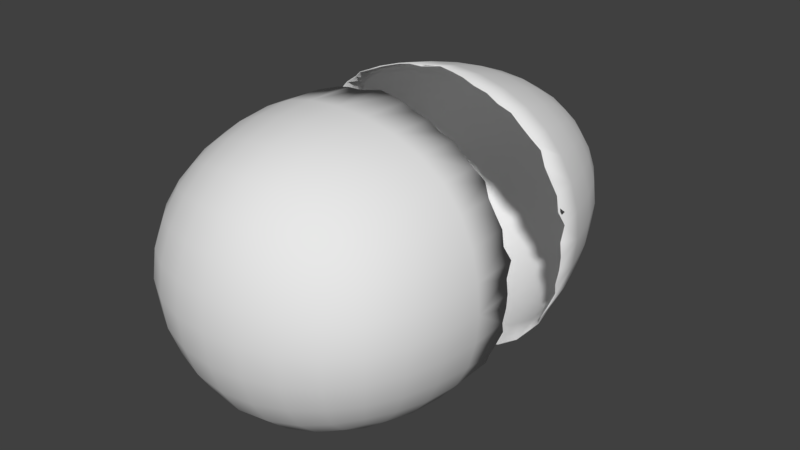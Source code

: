 # Source: egg.blend  (saved by Blender 2.77.0; exported with 4.5.12 LTS)
import bpy
from mathutils import Matrix  # noqa: F401  (used for matrix-valued properties, if any)

bpy.ops.wm.read_factory_settings(use_empty=True)
scene = bpy.context.scene
scene.name = 'Scene'

# ---- collections
col_collection_1 = bpy.data.collections.new('Collection 1'); scene.collection.children.link(col_collection_1)

# ---- world
world_world = bpy.data.worlds.new('World'); scene.world = world_world
world_world.color = (0.05088, 0.05088, 0.05088)
world_world.use_sun_shadow = False
world_world.sun_shadow_jitter_overblur = 0.0
world_world.cycles.sampling_method = 'MANUAL'

# ---- meshes
me_cube_003 = bpy.data.meshes.new('Cube.003')
me_cube_003.from_pydata([(-1.966, 0.2095, 3.586e-08), (-1.927, 0.3247, 0.3762), (-1.831, 0.2047, 0.7368), (-1.664, 0.2029, 1.066), (-1.874, 0.7323, 3.725e-08), (-1.722, 1.246, 2.98e-08), (-1.518, 1.715, 1.49e-08), (-1.928, 0.3063, -0.3762), (-1.831, 0.2136, -0.7368), (-1.664, 0.1969, -1.066), (-1.843, 0.7228, 0.3622), (-1.695, 1.228, 0.3414), (-1.495, 1.689, 0.3203), (-1.75, 0.7039, 0.7089), (-1.613, 1.188, 0.6667), (-1.43, 1.627, 0.622), (-1.594, 0.685, 1.025), (-1.477, 1.145, 0.9602), (-1.325, 1.547, 0.8864), (-1.843, 0.7228, -0.3622), (-1.75, 0.7039, -0.7089), (-1.594, 0.685, -1.025), (-1.695, 1.228, -0.3414), (-1.613, 1.188, -0.6667), (-1.477, 1.145, -0.9602), (-1.495, 1.689, -0.3203), (-1.43, 1.627, -0.622), (-1.325, 1.547, -0.8864), (0.0, 2.838, 4.657e-10), (0.0, 2.792, 0.321), (0.0, 2.657, 0.6334), (0.0, 2.432, 0.9283), (0.3404, 2.792, 0.0), (0.6716, 2.657, -1.863e-09), (0.9844, 2.432, 0.0), (0.0, 2.792, -0.321), (0.0, 2.657, -0.6334), (0.0, 2.432, -0.9283), (-0.3404, 2.792, 0.0), (-0.6716, 2.657, 1.863e-09), (-0.9844, 2.432, 0.0), (-0.3358, 2.748, 0.3167), (-0.3278, 2.615, 0.6247), (-0.322, 2.393, 0.9154), (-0.6625, 2.615, 0.3091), (-0.6446, 2.49, 0.6079), (-0.6275, 2.286, 0.8859), (-0.9707, 2.393, 0.3036), (-0.9394, 2.286, 0.5917), (-0.9001, 2.118, 0.8488), (0.3358, 2.748, 0.3167), (0.6625, 2.615, 0.3091), (0.9707, 2.393, 0.3036), (0.3278, 2.615, 0.6247), (0.6446, 2.49, 0.6079), (0.9394, 2.286, 0.5917), (0.322, 2.393, 0.9154), (0.6275, 2.286, 0.8859), (0.9001, 2.118, 0.8488), (0.3358, 2.748, -0.3167), (0.3278, 2.615, -0.6247), (0.322, 2.393, -0.9154), (0.6625, 2.615, -0.3091), (0.6446, 2.49, -0.6079), (0.6275, 2.286, -0.8859), (0.9707, 2.393, -0.3036), (0.9394, 2.286, -0.5917), (0.9001, 2.118, -0.8488), (-0.3358, 2.748, -0.3167), (-0.6625, 2.615, -0.3091), (-0.9707, 2.393, -0.3036), (-0.3278, 2.615, -0.6247), (-0.6446, 2.49, -0.6079), (-0.9394, 2.286, -0.5917), (-0.322, 2.393, -0.9154), (-0.6275, 2.286, -0.8859), (-0.9001, 2.118, -0.8488), (1.967, 0.2218, 3.586e-08), (1.937, 0.3045, 0.3762), (1.834, 0.2574, 0.7368), (1.665, 0.2221, 1.066), (1.933, 0.1986, -0.3762), (1.833, 0.2183, -0.7368), (1.669, 0.303, -1.066), (1.874, 0.7323, 3.725e-08), (1.722, 1.246, 2.98e-08), (1.518, 1.715, 2.235e-08), (1.843, 0.7228, 0.3622), (1.75, 0.7039, 0.7089), (1.594, 0.685, 1.025), (1.695, 1.228, 0.3414), (1.613, 1.188, 0.6667), (1.477, 1.145, 0.9602), (1.495, 1.689, 0.3203), (1.43, 1.627, 0.622), (1.325, 1.547, 0.8864), (1.843, 0.7228, -0.3622), (1.695, 1.228, -0.3414), (1.495, 1.689, -0.3203), (1.75, 0.7039, -0.7089), (1.613, 1.188, -0.6667), (1.43, 1.627, -0.622), (1.594, 0.685, -1.025), (1.477, 1.145, -0.9602), (1.325, 1.547, -0.8864), (0.001639, 0.2357, -1.854), (-0.3965, 0.2561, -1.822), (-0.7813, 0.1978, -1.727), (-1.13, 0.2066, -1.57), (0.0, 0.7323, -1.767), (1.863e-09, 1.246, -1.624), (0.0, 1.715, -1.432), (0.3991, 0.1992, -1.822), (0.7853, 0.29, -1.727), (1.133, 0.2423, -1.57), (-0.384, 0.7228, -1.738), (-0.362, 1.228, -1.598), (-0.3397, 1.689, -1.41), (-0.7518, 0.7039, -1.65), (-0.707, 1.188, -1.522), (-0.6596, 1.627, -1.349), (-1.087, 0.685, -1.503), (-1.018, 1.145, -1.393), (-0.94, 1.547, -1.25), (0.384, 0.7228, -1.738), (0.7518, 0.7039, -1.65), (1.087, 0.685, -1.503), (0.362, 1.228, -1.598), (0.707, 1.188, -1.522), (1.018, 1.145, -1.393), (0.3397, 1.689, -1.41), (0.6596, 1.627, -1.349), (0.94, 1.547, -1.25), (0.008197, 0.3931, 1.854), (0.404, 0.3186, 1.822), (0.7849, 0.2812, 1.727), (1.134, 0.2813, 1.57), (0.0, 0.7323, 1.767), (-1.863e-09, 1.246, 1.624), (0.0, 1.715, 1.432), (-0.3946, 0.3008, 1.822), (-0.781, 0.2056, 1.727), (-1.13, 0.2208, 1.57), (0.384, 0.7228, 1.738), (0.362, 1.228, 1.598), (0.3397, 1.689, 1.41), (0.7518, 0.7039, 1.65), (0.707, 1.188, 1.522), (0.6596, 1.627, 1.349), (1.087, 0.685, 1.503), (1.018, 1.145, 1.393), (0.94, 1.547, 1.25), (-0.384, 0.7228, 1.738), (-0.7518, 0.7039, 1.65), (-1.087, 0.685, 1.503), (-0.362, 1.228, 1.598), (-0.707, 1.188, 1.522), (-1.018, 1.145, 1.393), (-0.3397, 1.689, 1.41), (-0.6596, 1.627, 1.349), (-0.94, 1.547, 1.25), (-1.426, 0.2983, 1.349), (-1.373, 0.6756, 1.295), (-1.28, 1.122, 1.207), (-1.167, 1.502, 1.1), (-1.135, 1.876, 0.8379), (-1.204, 1.999, 0.5914), (-1.251, 2.085, 0.3056), (-1.27, 2.118, 1.118e-08), (-1.251, 2.085, -0.3056), (-1.204, 1.999, -0.5914), (-1.135, 1.876, -0.8379), (-1.167, 1.502, -1.1), (-1.28, 1.122, -1.207), (-1.373, 0.6756, -1.295), (-1.429, 0.245, -1.349), (-0.8885, 1.876, 1.07), (-0.6272, 1.999, 1.135), (-0.324, 2.085, 1.18), (0.0, 2.118, 1.197), (0.324, 2.085, 1.18), (0.6272, 1.999, 1.135), (0.8885, 1.876, 1.07), (1.135, 1.876, 0.8379), (1.204, 1.999, 0.5914), (1.251, 2.085, 0.3056), (1.27, 2.118, 1.118e-08), (1.251, 2.085, -0.3056), (1.204, 1.999, -0.5914), (1.135, 1.876, -0.8379), (0.8885, 1.876, -1.07), (0.6272, 1.999, -1.135), (0.324, 2.085, -1.18), (0.0, 2.118, -1.197), (-0.324, 2.085, -1.18), (-0.6272, 1.999, -1.135), (-0.8885, 1.876, -1.07), (1.167, 1.502, 1.1), (1.28, 1.122, 1.207), (1.373, 0.6756, 1.295), (1.433, 0.2488, 1.349), (1.431, 0.2003, -1.349), (1.373, 0.6756, -1.295), (1.28, 1.122, -1.207), (1.167, 1.502, -1.1), (-1.066, 1.756, -1.005), (-1.066, 1.756, 1.005), (1.066, 1.756, -1.005), (1.066, 1.756, 1.005), (-1.944, 0.3176, 0.1881), (-1.879, 0.2805, 0.5565), (-1.746, 0.2558, 0.9016), (-1.544, 0.2883, 1.208), (-1.946, 0.2724, -0.1881), (-1.881, 0.2318, -0.5565), (-1.748, 0.2022, -0.9016), (-1.545, 0.2471, -1.208), (1.95, 0.2148, 0.1881), (1.883, 0.2247, 0.5565), (1.75, 0.237, 0.9016), (1.552, 0.3037, 1.208), (1.951, 0.2334, -0.1881), (1.886, 0.2913, -0.5565), (1.749, 0.2285, -0.9016), (1.551, 0.2915, -1.208), (-0.1964, 0.2691, -1.838), (-0.5874, 0.2625, -1.775), (-0.9555, 0.2103, -1.648), (-1.28, 0.2079, -1.459), (0.203, 0.2819, -1.838), (0.5934, 0.2731, -1.775), (0.9587, 0.2594, -1.648), (1.281, 0.2157, -1.459), (0.2065, 0.3656, 1.838), (0.5937, 0.2803, 1.775), (0.9584, 0.2535, 1.648), (1.283, 0.2613, 1.459), (-0.196, 0.2808, 1.838), (-0.5845, 0.3321, 1.775), (-0.956, 0.1978, 1.648), (-1.276, 0.3063, 1.459), (-1.956, 0.2076, 8.244e-05), (-1.917, 0.3228, 0.3744), (-1.822, 0.2029, 0.7331), (-1.656, 0.2011, 1.061), (-1.864, 0.7299, 1.286e-05), (-1.713, 1.243, 2.98e-08), (-1.509, 1.711, 1.49e-08), (-1.918, 0.3045, -0.3744), (-1.822, 0.2119, -0.7331), (-1.656, 0.1952, -1.061), (-1.834, 0.7204, 0.3604), (-1.686, 1.224, 0.3396), (-1.487, 1.684, 0.3184), (-1.741, 0.7016, 0.7053), (-1.605, 1.185, 0.6632), (-1.422, 1.622, 0.6184), (-1.585, 0.6827, 1.02), (-1.469, 1.142, 0.9549), (-1.318, 1.542, 0.8812), (-1.834, 0.7205, -0.3604), (-1.741, 0.7017, -0.7053), (-1.586, 0.6828, -1.02), (-1.686, 1.224, -0.3396), (-1.605, 1.185, -0.6632), (-1.469, 1.142, -0.9549), (-1.487, 1.684, -0.3184), (-1.422, 1.622, -0.6184), (-1.318, 1.542, -0.8812), (0.0, 2.828, 4.657e-10), (0.0, 2.783, 0.3183), (0.0, 2.648, 0.6283), (0.0, 2.425, 0.9215), (0.3379, 2.783, 0.0), (0.6668, 2.648, -1.863e-09), (0.9778, 2.425, 0.0), (0.0, 2.783, -0.3183), (0.0, 2.648, -0.6283), (0.0, 2.425, -0.9215), (-0.3379, 2.783, 0.0), (-0.6668, 2.648, 1.863e-09), (-0.9778, 2.425, 0.0), (-0.3333, 2.738, 0.3141), (-0.3255, 2.606, 0.6198), (-0.3199, 2.386, 0.9087), (-0.6578, 2.606, 0.3066), (-0.6402, 2.482, 0.6033), (-0.6236, 2.279, 0.8796), (-0.9643, 2.386, 0.3013), (-0.9334, 2.279, 0.5875), (-0.8947, 2.112, 0.8431), (0.3333, 2.738, 0.3141), (0.6578, 2.606, 0.3066), (0.9643, 2.386, 0.3013), (0.3255, 2.606, 0.6198), (0.6402, 2.482, 0.6033), (0.9334, 2.279, 0.5875), (0.3199, 2.386, 0.9087), (0.6236, 2.279, 0.8796), (0.8947, 2.112, 0.8431), (0.3333, 2.738, -0.3141), (0.3255, 2.606, -0.6198), (0.3199, 2.386, -0.9087), (0.6578, 2.606, -0.3066), (0.6402, 2.482, -0.6033), (0.6236, 2.279, -0.8796), (0.9643, 2.386, -0.3013), (0.9334, 2.279, -0.5875), (0.8947, 2.112, -0.8431), (-0.3333, 2.738, -0.3141), (-0.6578, 2.606, -0.3066), (-0.9643, 2.386, -0.3013), (-0.3255, 2.606, -0.6198), (-0.6402, 2.482, -0.6033), (-0.9334, 2.279, -0.5875), (-0.3199, 2.386, -0.9087), (-0.6236, 2.279, -0.8796), (-0.8947, 2.112, -0.8431), (1.957, 0.22, 0.0001358), (1.927, 0.3026, 0.3745), (1.825, 0.2555, 0.7332), (1.657, 0.2202, 1.061), (1.923, 0.1967, -0.3745), (1.823, 0.2164, -0.7333), (1.661, 0.301, -1.061), (1.864, 0.7299, 8e-05), (1.713, 1.243, 2.98e-08), (1.509, 1.711, 2.235e-08), (1.834, 0.7205, 0.3604), (1.741, 0.7016, 0.7053), (1.586, 0.6827, 1.02), (1.686, 1.224, 0.3396), (1.605, 1.185, 0.6632), (1.469, 1.142, 0.9549), (1.487, 1.684, 0.3184), (1.422, 1.622, 0.6184), (1.318, 1.542, 0.8812), (1.834, 0.7205, -0.3604), (1.686, 1.224, -0.3396), (1.487, 1.684, -0.3184), (1.741, 0.7016, -0.7054), (1.605, 1.185, -0.6632), (1.422, 1.622, -0.6184), (1.586, 0.6827, -1.02), (1.469, 1.142, -0.9549), (1.318, 1.542, -0.8812), (0.001589, 0.2339, -1.844), (-0.3948, 0.2543, -1.813), (-0.778, 0.1961, -1.718), (-1.125, 0.205, -1.561), (-3.113e-05, 0.73, -1.757), (1.863e-09, 1.243, -1.614), (0.0, 1.711, -1.423), (0.3975, 0.1974, -1.813), (0.7821, 0.2881, -1.718), (1.128, 0.2405, -1.561), (-0.3824, 0.7206, -1.729), (-0.3604, 1.224, -1.589), (-0.338, 1.684, -1.401), (-0.7485, 0.7017, -1.641), (-0.7038, 1.185, -1.513), (-0.6563, 1.622, -1.34), (-1.082, 0.6829, -1.494), (-1.013, 1.142, -1.384), (-0.9352, 1.543, -1.242), (0.3825, 0.7206, -1.729), (0.7486, 0.7017, -1.641), (1.082, 0.6828, -1.494), (0.3604, 1.224, -1.589), (0.7038, 1.185, -1.513), (1.013, 1.142, -1.384), (0.338, 1.684, -1.401), (0.6563, 1.622, -1.34), (0.9352, 1.543, -1.242), (0.008287, 0.3909, 1.844), (0.4022, 0.3165, 1.813), (0.7816, 0.2793, 1.718), (1.129, 0.2794, 1.561), (1.068e-05, 0.7299, 1.757), (-1.863e-09, 1.243, 1.614), (0.0, 1.711, 1.423), (-0.3929, 0.2988, 1.813), (-0.7775, 0.2039, 1.718), (-1.125, 0.219, 1.561), (0.3824, 0.7204, 1.729), (0.3604, 1.224, 1.589), (0.338, 1.684, 1.401), (0.7485, 0.7016, 1.641), (0.7038, 1.185, 1.513), (0.6563, 1.622, 1.34), (1.082, 0.6827, 1.494), (1.013, 1.142, 1.384), (0.9352, 1.543, 1.242), (-0.3823, 0.7205, 1.729), (-0.7485, 0.7017, 1.641), (-1.082, 0.6828, 1.494), (-0.3604, 1.224, 1.589), (-0.7038, 1.185, 1.513), (-1.013, 1.142, 1.384), (-0.338, 1.684, 1.401), (-0.6563, 1.622, 1.34), (-0.9352, 1.543, 1.242), (-1.42, 0.2964, 1.342), (-1.366, 0.6733, 1.288), (-1.273, 1.119, 1.2), (-1.16, 1.498, 1.094), (-1.128, 1.871, 0.8326), (-1.197, 1.993, 0.5876), (-1.244, 2.079, 0.3035), (-1.262, 2.112, 1.118e-08), (-1.244, 2.079, -0.3035), (-1.197, 1.993, -0.5876), (-1.128, 1.871, -0.8326), (-1.16, 1.498, -1.094), (-1.273, 1.119, -1.2), (-1.366, 0.6734, -1.288), (-1.422, 0.2433, -1.342), (-0.8835, 1.871, 1.063), (-0.6236, 1.993, 1.128), (-0.3222, 2.079, 1.172), (0.0, 2.112, 1.189), (0.3222, 2.079, 1.172), (0.6236, 1.993, 1.128), (0.8835, 1.871, 1.063), (1.128, 1.871, 0.8326), (1.197, 1.993, 0.5876), (1.244, 2.079, 0.3035), (1.262, 2.112, 1.118e-08), (1.244, 2.079, -0.3035), (1.197, 1.993, -0.5876), (1.128, 1.871, -0.8326), (0.8835, 1.871, -1.063), (0.6236, 1.993, -1.128), (0.3222, 2.079, -1.172), (0.0, 2.112, -1.189), (-0.3222, 2.079, -1.172), (-0.6236, 1.993, -1.128), (-0.8835, 1.871, -1.063), (1.16, 1.498, 1.094), (1.273, 1.119, 1.2), (1.366, 0.6732, 1.288), (1.426, 0.2469, 1.342), (1.424, 0.1985, -1.342), (1.366, 0.6733, -1.288), (1.273, 1.119, -1.2), (1.16, 1.498, -1.094), (-1.06, 1.751, -0.9988), (-1.06, 1.751, 0.9988), (1.06, 1.751, -0.9988), (1.06, 1.751, 0.9988), (-1.934, 0.3156, 0.1875), (-1.869, 0.2786, 0.5537), (-1.737, 0.2541, 0.8971), (-1.536, 0.2865, 1.202), (-1.936, 0.2705, -0.1874), (-1.871, 0.23, -0.5537), (-1.739, 0.2005, -0.8971), (-1.538, 0.2454, -1.202), (1.94, 0.213, 0.1875), (1.874, 0.2228, 0.5537), (1.741, 0.2352, 0.897), (1.544, 0.3017, 1.202), (1.941, 0.2316, -0.1872), (1.877, 0.2894, -0.554), (1.741, 0.2266, -0.8974), (1.544, 0.2895, -1.201), (-0.1957, 0.2673, -1.828), (-0.5849, 0.2608, -1.765), (-0.9514, 0.2086, -1.639), (-1.274, 0.2062, -1.451), (0.2022, 0.2801, -1.828), (0.5912, 0.2713, -1.765), (0.9545, 0.2575, -1.64), (1.276, 0.214, -1.451), (0.2055, 0.3633, 1.828), (0.5912, 0.2783, 1.765), (0.9544, 0.2516, 1.639), (1.277, 0.2594, 1.451), (-0.1949, 0.2788, 1.828), (-0.5819, 0.3302, 1.765), (-0.952, 0.1962, 1.639), (-1.27, 0.3044, 1.451)], [], [(0, 209, 1, 10, 4), (4, 10, 11, 5), (5, 11, 12, 6), (6, 12, 167, 168), (1, 210, 2, 13, 10), (10, 13, 14, 11), (11, 14, 15, 12), (12, 15, 166, 167), (2, 211, 3, 16, 13), (13, 16, 17, 14), (14, 17, 18, 15), (15, 18, 165, 166), (3, 212, 161, 162, 16), (16, 162, 163, 17), (17, 163, 164, 18), (18, 164, 206, 165), (0, 4, 19, 7, 213), (7, 19, 20, 8, 214), (8, 20, 21, 9, 215), (9, 21, 174, 175, 216), (4, 5, 22, 19), (19, 22, 23, 20), (20, 23, 24, 21), (21, 24, 173, 174), (5, 6, 25, 22), (22, 25, 26, 23), (23, 26, 27, 24), (24, 27, 172, 173), (6, 168, 169, 25), (25, 169, 170, 26), (26, 170, 171, 27), (27, 171, 205, 172), (28, 38, 41, 29), (29, 41, 42, 30), (30, 42, 43, 31), (31, 43, 178, 179), (38, 39, 44, 41), (41, 44, 45, 42), (42, 45, 46, 43), (43, 46, 177, 178), (39, 40, 47, 44), (44, 47, 48, 45), (45, 48, 49, 46), (46, 49, 176, 177), (40, 168, 167, 47), (47, 167, 166, 48), (48, 166, 165, 49), (49, 165, 206, 176), (28, 29, 50, 32), (32, 50, 51, 33), (33, 51, 52, 34), (34, 52, 185, 186), (29, 30, 53, 50), (50, 53, 54, 51), (51, 54, 55, 52), (52, 55, 184, 185), (30, 31, 56, 53), (53, 56, 57, 54), (54, 57, 58, 55), (55, 58, 183, 184), (31, 179, 180, 56), (56, 180, 181, 57), (57, 181, 182, 58), (58, 182, 208, 183), (28, 32, 59, 35), (35, 59, 60, 36), (36, 60, 61, 37), (37, 61, 192, 193), (32, 33, 62, 59), (59, 62, 63, 60), (60, 63, 64, 61), (61, 64, 191, 192), (33, 34, 65, 62), (62, 65, 66, 63), (63, 66, 67, 64), (64, 67, 190, 191), (34, 186, 187, 65), (65, 187, 188, 66), (66, 188, 189, 67), (67, 189, 207, 190), (28, 35, 68, 38), (38, 68, 69, 39), (39, 69, 70, 40), (40, 70, 169, 168), (35, 36, 71, 68), (68, 71, 72, 69), (69, 72, 73, 70), (70, 73, 170, 169), (36, 37, 74, 71), (71, 74, 75, 72), (72, 75, 76, 73), (73, 76, 171, 170), (37, 193, 194, 74), (74, 194, 195, 75), (75, 195, 196, 76), (76, 196, 205, 171), (77, 84, 87, 78, 217), (78, 87, 88, 79, 218), (79, 88, 89, 80, 219), (80, 89, 199, 200, 220), (84, 85, 90, 87), (87, 90, 91, 88), (88, 91, 92, 89), (89, 92, 198, 199), (85, 86, 93, 90), (90, 93, 94, 91), (91, 94, 95, 92), (92, 95, 197, 198), (86, 186, 185, 93), (93, 185, 184, 94), (94, 184, 183, 95), (95, 183, 208, 197), (77, 221, 81, 96, 84), (84, 96, 97, 85), (85, 97, 98, 86), (86, 98, 187, 186), (81, 222, 82, 99, 96), (96, 99, 100, 97), (97, 100, 101, 98), (98, 101, 188, 187), (82, 223, 83, 102, 99), (99, 102, 103, 100), (100, 103, 104, 101), (101, 104, 189, 188), (83, 224, 201, 202, 102), (102, 202, 203, 103), (103, 203, 204, 104), (104, 204, 207, 189), (105, 225, 106, 115, 109), (109, 115, 116, 110), (110, 116, 117, 111), (111, 117, 194, 193), (106, 226, 107, 118, 115), (115, 118, 119, 116), (116, 119, 120, 117), (117, 120, 195, 194), (107, 227, 108, 121, 118), (118, 121, 122, 119), (119, 122, 123, 120), (120, 123, 196, 195), (108, 228, 175, 174, 121), (121, 174, 173, 122), (122, 173, 172, 123), (123, 172, 205, 196), (105, 109, 124, 112, 229), (112, 124, 125, 113, 230), (113, 125, 126, 114, 231), (114, 126, 202, 201, 232), (109, 110, 127, 124), (124, 127, 128, 125), (125, 128, 129, 126), (126, 129, 203, 202), (110, 111, 130, 127), (127, 130, 131, 128), (128, 131, 132, 129), (129, 132, 204, 203), (111, 193, 192, 130), (130, 192, 191, 131), (131, 191, 190, 132), (132, 190, 207, 204), (133, 233, 134, 143, 137), (137, 143, 144, 138), (138, 144, 145, 139), (139, 145, 180, 179), (134, 234, 135, 146, 143), (143, 146, 147, 144), (144, 147, 148, 145), (145, 148, 181, 180), (135, 235, 136, 149, 146), (146, 149, 150, 147), (147, 150, 151, 148), (148, 151, 182, 181), (136, 236, 200, 199, 149), (149, 199, 198, 150), (150, 198, 197, 151), (151, 197, 208, 182), (133, 137, 152, 140, 237), (140, 152, 153, 141, 238), (141, 153, 154, 142, 239), (142, 154, 162, 161, 240), (137, 138, 155, 152), (152, 155, 156, 153), (153, 156, 157, 154), (154, 157, 163, 162), (138, 139, 158, 155), (155, 158, 159, 156), (156, 159, 160, 157), (157, 160, 164, 163), (139, 179, 178, 158), (158, 178, 177, 159), (159, 177, 176, 160), (160, 176, 206, 164), (245, 251, 242, 450, 241), (246, 252, 251, 245), (247, 253, 252, 246), (409, 408, 253, 247), (251, 254, 243, 451, 242), (252, 255, 254, 251), (253, 256, 255, 252), (408, 407, 256, 253), (254, 257, 244, 452, 243), (255, 258, 257, 254), (256, 259, 258, 255), (407, 406, 259, 256), (257, 403, 402, 453, 244), (258, 404, 403, 257), (259, 405, 404, 258), (406, 447, 405, 259), (454, 248, 260, 245, 241), (455, 249, 261, 260, 248), (456, 250, 262, 261, 249), (457, 416, 415, 262, 250), (260, 263, 246, 245), (261, 264, 263, 260), (262, 265, 264, 261), (415, 414, 265, 262), (263, 266, 247, 246), (264, 267, 266, 263), (265, 268, 267, 264), (414, 413, 268, 265), (266, 410, 409, 247), (267, 411, 410, 266), (268, 412, 411, 267), (413, 446, 412, 268), (270, 282, 279, 269), (271, 283, 282, 270), (272, 284, 283, 271), (420, 419, 284, 272), (282, 285, 280, 279), (283, 286, 285, 282), (284, 287, 286, 283), (419, 418, 287, 284), (285, 288, 281, 280), (286, 289, 288, 285), (287, 290, 289, 286), (418, 417, 290, 287), (288, 408, 409, 281), (289, 407, 408, 288), (290, 406, 407, 289), (417, 447, 406, 290), (273, 291, 270, 269), (274, 292, 291, 273), (275, 293, 292, 274), (427, 426, 293, 275), (291, 294, 271, 270), (292, 295, 294, 291), (293, 296, 295, 292), (426, 425, 296, 293), (294, 297, 272, 271), (295, 298, 297, 294), (296, 299, 298, 295), (425, 424, 299, 296), (297, 421, 420, 272), (298, 422, 421, 297), (299, 423, 422, 298), (424, 449, 423, 299), (276, 300, 273, 269), (277, 301, 300, 276), (278, 302, 301, 277), (434, 433, 302, 278), (300, 303, 274, 273), (301, 304, 303, 300), (302, 305, 304, 301), (433, 432, 305, 302), (303, 306, 275, 274), (304, 307, 306, 303), (305, 308, 307, 304), (432, 431, 308, 305), (306, 428, 427, 275), (307, 429, 428, 306), (308, 430, 429, 307), (431, 448, 430, 308), (279, 309, 276, 269), (280, 310, 309, 279), (281, 311, 310, 280), (409, 410, 311, 281), (309, 312, 277, 276), (310, 313, 312, 309), (311, 314, 313, 310), (410, 411, 314, 311), (312, 315, 278, 277), (313, 316, 315, 312), (314, 317, 316, 313), (411, 412, 317, 314), (315, 435, 434, 278), (316, 436, 435, 315), (317, 437, 436, 316), (412, 446, 437, 317), (458, 319, 328, 325, 318), (459, 320, 329, 328, 319), (460, 321, 330, 329, 320), (461, 441, 440, 330, 321), (328, 331, 326, 325), (329, 332, 331, 328), (330, 333, 332, 329), (440, 439, 333, 330), (331, 334, 327, 326), (332, 335, 334, 331), (333, 336, 335, 332), (439, 438, 336, 333), (334, 426, 427, 327), (335, 425, 426, 334), (336, 424, 425, 335), (438, 449, 424, 336), (325, 337, 322, 462, 318), (326, 338, 337, 325), (327, 339, 338, 326), (427, 428, 339, 327), (337, 340, 323, 463, 322), (338, 341, 340, 337), (339, 342, 341, 338), (428, 429, 342, 339), (340, 343, 324, 464, 323), (341, 344, 343, 340), (342, 345, 344, 341), (429, 430, 345, 342), (343, 443, 442, 465, 324), (344, 444, 443, 343), (345, 445, 444, 344), (430, 448, 445, 345), (350, 356, 347, 466, 346), (351, 357, 356, 350), (352, 358, 357, 351), (434, 435, 358, 352), (356, 359, 348, 467, 347), (357, 360, 359, 356), (358, 361, 360, 357), (435, 436, 361, 358), (359, 362, 349, 468, 348), (360, 363, 362, 359), (361, 364, 363, 360), (436, 437, 364, 361), (362, 415, 416, 469, 349), (363, 414, 415, 362), (364, 413, 414, 363), (437, 446, 413, 364), (470, 353, 365, 350, 346), (471, 354, 366, 365, 353), (472, 355, 367, 366, 354), (473, 442, 443, 367, 355), (365, 368, 351, 350), (366, 369, 368, 365), (367, 370, 369, 366), (443, 444, 370, 367), (368, 371, 352, 351), (369, 372, 371, 368), (370, 373, 372, 369), (444, 445, 373, 370), (371, 433, 434, 352), (372, 432, 433, 371), (373, 431, 432, 372), (445, 448, 431, 373), (378, 384, 375, 474, 374), (379, 385, 384, 378), (380, 386, 385, 379), (420, 421, 386, 380), (384, 387, 376, 475, 375), (385, 388, 387, 384), (386, 389, 388, 385), (421, 422, 389, 386), (387, 390, 377, 476, 376), (388, 391, 390, 387), (389, 392, 391, 388), (422, 423, 392, 389), (390, 440, 441, 477, 377), (391, 439, 440, 390), (392, 438, 439, 391), (423, 449, 438, 392), (478, 381, 393, 378, 374), (479, 382, 394, 393, 381), (480, 383, 395, 394, 382), (481, 402, 403, 395, 383), (393, 396, 379, 378), (394, 397, 396, 393), (395, 398, 397, 394), (403, 404, 398, 395), (396, 399, 380, 379), (397, 400, 399, 396), (398, 401, 400, 397), (404, 405, 401, 398), (399, 419, 420, 380), (400, 418, 419, 399), (401, 417, 418, 400), (405, 447, 417, 401), (1, 209, 450, 242), (2, 210, 451, 243), (3, 211, 452, 244), (161, 212, 453, 402), (213, 7, 248, 454), (214, 8, 249, 455), (215, 9, 250, 456), (216, 175, 416, 457), (217, 78, 319, 458), (218, 79, 320, 459), (219, 80, 321, 460), (220, 200, 441, 461), (81, 221, 462, 322), (82, 222, 463, 323), (83, 223, 464, 324), (201, 224, 465, 442), (106, 225, 466, 347), (107, 226, 467, 348), (108, 227, 468, 349), (175, 228, 469, 416), (229, 112, 353, 470), (230, 113, 354, 471), (231, 114, 355, 472), (232, 201, 442, 473), (134, 233, 474, 375), (135, 234, 475, 376), (136, 235, 476, 377), (200, 236, 477, 441), (237, 140, 381, 478), (238, 141, 382, 479), (239, 142, 383, 480), (240, 161, 402, 481), (209, 0, 241, 450), (210, 1, 242, 451), (211, 2, 243, 452), (212, 3, 244, 453), (0, 213, 454, 241), (7, 214, 455, 248), (8, 215, 456, 249), (9, 216, 457, 250), (77, 217, 458, 318), (78, 218, 459, 319), (79, 219, 460, 320), (80, 220, 461, 321), (221, 77, 318, 462), (222, 81, 322, 463), (223, 82, 323, 464), (224, 83, 324, 465), (225, 105, 346, 466), (226, 106, 347, 467), (227, 107, 348, 468), (228, 108, 349, 469), (105, 229, 470, 346), (112, 230, 471, 353), (113, 231, 472, 354), (114, 232, 473, 355), (233, 133, 374, 474), (234, 134, 375, 475), (235, 135, 376, 476), (236, 136, 377, 477), (133, 237, 478, 374), (140, 238, 479, 381), (141, 239, 480, 382), (142, 240, 481, 383)])
me_cube_003.polygons.foreach_set('use_smooth', [True] * 448)
me_cube_003.use_remesh_preserve_volume = False
me_cube_003.use_remesh_preserve_attributes = False
me_cube_003.use_mirror_vertex_groups = False
me_cube_003.update()
me_cube_002 = bpy.data.meshes.new('Cube.002')
me_cube_002.from_pydata([(-1.966, 0.2095, 3.586e-08), (-1.927, 0.3247, 0.3762), (-1.831, 0.2047, 0.7368), (-1.664, 0.2029, 1.066), (-1.928, 0.3063, -0.3762), (-1.831, 0.2136, -0.7368), (-1.664, 0.1969, -1.066), (-1.991, -0.3396, 2.98e-08), (-1.941, -0.8533, 3.166e-08), (-1.811, -1.323, 2.235e-08), (-1.955, -0.3301, 0.377), (-1.85, -0.3112, 0.7388), (-1.677, -0.2923, 1.07), (-1.905, -0.8349, 0.3713), (-1.801, -0.7957, 0.726), (-1.634, -0.7521, 1.048), (-1.776, -1.296, 0.3658), (-1.681, -1.234, 0.7096), (-1.535, -1.154, 1.009), (-1.955, -0.3301, -0.377), (-1.905, -0.8349, -0.3713), (-1.776, -1.296, -0.3658), (-1.85, -0.3112, -0.7388), (-1.801, -0.7957, -0.726), (-1.681, -1.234, -0.7096), (-1.677, -0.2923, -1.07), (-1.634, -0.7521, -1.048), (-1.535, -1.154, -1.009), (1.967, 0.2218, 3.586e-08), (1.937, 0.3045, 0.3762), (1.834, 0.2574, 0.7368), (1.665, 0.2221, 1.066), (1.991, -0.3396, 2.98e-08), (1.941, -0.8533, 3.353e-08), (1.811, -1.323, 1.49e-08), (1.933, 0.1986, -0.3762), (1.833, 0.2183, -0.7368), (1.669, 0.303, -1.066), (1.955, -0.3301, 0.377), (1.905, -0.8349, 0.3713), (1.776, -1.296, 0.3658), (1.85, -0.3112, 0.7388), (1.801, -0.7957, 0.726), (1.681, -1.234, 0.7096), (1.677, -0.2923, 1.07), (1.634, -0.7521, 1.048), (1.535, -1.154, 1.009), (1.955, -0.3301, -0.377), (1.85, -0.3112, -0.7388), (1.677, -0.2923, -1.07), (1.905, -0.8349, -0.3713), (1.801, -0.7957, -0.726), (1.634, -0.7521, -1.048), (1.776, -1.296, -0.3658), (1.681, -1.234, -0.7096), (1.535, -1.154, -1.009), (0.0, -2.445, 4.657e-10), (0.0, -2.4, 0.4314), (1.863e-09, -2.264, 0.8403), (0.0, -2.04, 1.204), (-0.4575, -2.4, 0.0), (-0.8911, -2.264, -1.863e-09), (-1.277, -2.04, 7.451e-09), (0.0, -2.4, -0.4314), (-1.863e-09, -2.264, -0.8403), (0.0, -2.04, -1.204), (0.4575, -2.4, 0.0), (0.8911, -2.264, 1.863e-09), (1.277, -2.04, 7.451e-09), (0.448, -2.355, 0.4225), (0.4279, -2.222, 0.823), (0.4056, -2.001, 1.18), (0.8727, -2.222, 0.4035), (0.8323, -2.097, 0.7849), (0.7846, -1.893, 1.122), (1.251, -2.001, 0.3825), (1.19, -1.893, 0.7398), (1.11, -1.725, 1.047), (-0.448, -2.355, 0.4225), (-0.8727, -2.222, 0.4035), (-1.251, -2.001, 0.3825), (-0.4279, -2.222, 0.823), (-0.8323, -2.097, 0.7849), (-1.19, -1.893, 0.7398), (-0.4056, -2.001, 1.18), (-0.7846, -1.893, 1.122), (-1.11, -1.725, 1.047), (-0.448, -2.355, -0.4225), (-0.4279, -2.222, -0.823), (-0.4056, -2.001, -1.18), (-0.8727, -2.222, -0.4035), (-0.8323, -2.097, -0.7849), (-0.7846, -1.893, -1.122), (-1.251, -2.001, -0.3825), (-1.19, -1.893, -0.7398), (-1.11, -1.725, -1.047), (0.448, -2.355, -0.4225), (0.8727, -2.222, -0.4035), (1.251, -2.001, -0.3825), (0.4279, -2.222, -0.823), (0.8323, -2.097, -0.7849), (1.19, -1.893, -0.7398), (0.4056, -2.001, -1.18), (0.7846, -1.893, -1.122), (1.11, -1.725, -1.047), (0.001639, 0.2357, -1.854), (-0.3965, 0.2561, -1.822), (-0.7813, 0.1978, -1.727), (-1.13, 0.2066, -1.57), (0.3991, 0.1992, -1.822), (0.7853, 0.29, -1.727), (1.133, 0.2423, -1.57), (0.0, -0.3396, -1.877), (1.863e-09, -0.8533, -1.831), (0.0, -1.323, -1.708), (-0.3998, -0.3301, -1.844), (-0.7835, -0.3112, -1.745), (-1.135, -0.2923, -1.582), (-0.3937, -0.8349, -1.797), (-0.7699, -0.7957, -1.699), (-1.111, -0.7521, -1.541), (-0.3879, -1.296, -1.674), (-0.7525, -1.234, -1.585), (-1.07, -1.154, -1.448), (0.3998, -0.3301, -1.844), (0.3937, -0.8349, -1.797), (0.3879, -1.296, -1.674), (0.7835, -0.3112, -1.745), (0.7699, -0.7957, -1.699), (0.7525, -1.234, -1.585), (1.135, -0.2923, -1.582), (1.111, -0.7521, -1.541), (1.07, -1.154, -1.448), (0.008197, 0.3931, 1.854), (0.404, 0.3186, 1.822), (0.7849, 0.2812, 1.727), (1.134, 0.2813, 1.57), (-0.3946, 0.3008, 1.822), (-0.781, 0.2056, 1.727), (-1.13, 0.2208, 1.57), (0.0, -0.3396, 1.877), (-1.863e-09, -0.8533, 1.831), (0.0, -1.323, 1.708), (0.3998, -0.3301, 1.844), (0.7835, -0.3112, 1.745), (1.135, -0.2923, 1.582), (0.3937, -0.8349, 1.797), (0.7699, -0.7957, 1.699), (1.111, -0.7521, 1.541), (0.3879, -1.296, 1.674), (0.7525, -1.234, 1.585), (1.07, -1.154, 1.448), (-0.3998, -0.3301, 1.844), (-0.3937, -0.8349, 1.797), (-0.3879, -1.296, 1.674), (-0.7835, -0.3112, 1.745), (-0.7699, -0.7957, 1.699), (-0.7525, -1.234, 1.585), (-1.135, -0.2923, 1.582), (-1.111, -0.7521, 1.541), (-1.07, -1.154, 1.448), (-1.366, -1.483, -0.9958), (-1.48, -1.606, -0.708), (-1.56, -1.692, -0.3673), (-1.592, -1.725, 1.118e-08), (-1.56, -1.692, 0.3673), (-1.48, -1.606, 0.708), (-1.366, -1.483, 0.9958), (-1.334, -1.11, 1.258), (-1.404, -0.7292, 1.324), (-1.438, -0.2829, 1.356), (-1.426, 0.2983, 1.349), (-1.429, 0.245, -1.349), (-1.438, -0.2829, -1.356), (-1.404, -0.7292, -1.324), (-1.334, -1.11, -1.258), (1.433, 0.2488, 1.349), (1.438, -0.2829, 1.356), (1.404, -0.7292, 1.324), (1.334, -1.11, 1.258), (1.366, -1.483, 0.9958), (1.48, -1.606, 0.708), (1.56, -1.692, 0.3673), (1.592, -1.725, 9.313e-09), (1.56, -1.692, -0.3673), (1.48, -1.606, -0.708), (1.366, -1.483, -0.9958), (1.334, -1.11, -1.258), (1.404, -0.7292, -1.324), (1.438, -0.2829, -1.356), (1.431, 0.2003, -1.349), (1.056, -1.483, 1.288), (0.7508, -1.606, 1.395), (0.3894, -1.692, 1.471), (0.0, -1.725, 1.501), (-0.3894, -1.692, 1.471), (-0.7508, -1.606, 1.395), (-1.056, -1.483, 1.288), (-1.056, -1.483, -1.288), (-0.7508, -1.606, -1.395), (-0.3894, -1.692, -1.471), (0.0, -1.725, -1.501), (0.3894, -1.692, -1.471), (0.7508, -1.606, -1.395), (1.056, -1.483, -1.288), (-1.257, -1.364, -1.185), (-1.257, -1.364, 1.185), (1.257, -1.364, -1.185), (1.257, -1.364, 1.185), (-1.944, 0.3176, 0.1881), (-1.879, 0.2805, 0.5565), (-1.746, 0.2558, 0.9016), (-1.544, 0.2883, 1.208), (-1.946, 0.2724, -0.1881), (-1.881, 0.2318, -0.5565), (-1.748, 0.2022, -0.9016), (-1.545, 0.2471, -1.208), (1.95, 0.2148, 0.1881), (1.883, 0.2247, 0.5565), (1.75, 0.237, 0.9016), (1.552, 0.3037, 1.208), (1.951, 0.2334, -0.1881), (1.886, 0.2913, -0.5565), (1.749, 0.2285, -0.9016), (1.551, 0.2915, -1.208), (-0.1964, 0.2691, -1.838), (-0.5874, 0.2625, -1.775), (-0.9555, 0.2103, -1.648), (-1.28, 0.2079, -1.459), (0.203, 0.2819, -1.838), (0.5934, 0.2731, -1.775), (0.9587, 0.2594, -1.648), (1.281, 0.2157, -1.459), (0.2065, 0.3656, 1.838), (0.5937, 0.2803, 1.775), (0.9584, 0.2535, 1.648), (1.283, 0.2613, 1.459), (-0.196, 0.2808, 1.838), (-0.5845, 0.3321, 1.775), (-0.956, 0.1978, 1.648), (-1.276, 0.3063, 1.459), (-1.956, 0.209, -4.452e-05), (-1.917, 0.3243, 0.3744), (-1.822, 0.2043, 0.7332), (-1.656, 0.2026, 1.061), (-1.918, 0.3059, -0.3745), (-1.822, 0.2133, -0.7332), (-1.656, 0.1967, -1.061), (-1.981, -0.3393, 2.98e-08), (-1.932, -0.8515, 3.166e-08), (-1.801, -1.319, 2.235e-08), (-1.946, -0.3298, 0.3751), (-1.841, -0.3109, 0.7351), (-1.669, -0.292, 1.065), (-1.896, -0.833, 0.3693), (-1.792, -0.7939, 0.7222), (-1.626, -0.7504, 1.042), (-1.767, -1.292, 0.3637), (-1.672, -1.23, 0.7057), (-1.528, -1.151, 1.004), (-1.946, -0.3298, -0.3751), (-1.896, -0.833, -0.3693), (-1.767, -1.292, -0.3637), (-1.841, -0.3109, -0.7351), (-1.792, -0.7939, -0.7222), (-1.672, -1.23, -0.7057), (-1.669, -0.292, -1.065), (-1.626, -0.7504, -1.042), (-1.528, -1.151, -1.004), (1.957, 0.2214, 8.244e-05), (1.927, 0.3042, 0.3744), (1.825, 0.2571, 0.7331), (1.657, 0.2219, 1.061), (1.981, -0.3393, 2.719e-05), (1.932, -0.8515, 3.353e-08), (1.801, -1.319, 1.49e-08), (1.923, 0.1982, -0.3743), (1.823, 0.218, -0.7333), (1.661, 0.3028, -1.061), (1.946, -0.3298, 0.3751), (1.896, -0.833, 0.3693), (1.767, -1.292, 0.3637), (1.841, -0.3109, 0.7351), (1.792, -0.7939, 0.7222), (1.672, -1.23, 0.7057), (1.669, -0.2919, 1.065), (1.626, -0.7504, 1.042), (1.528, -1.151, 1.004), (1.946, -0.3298, -0.3751), (1.841, -0.3109, -0.7351), (1.669, -0.2919, -1.065), (1.896, -0.833, -0.3693), (1.792, -0.7939, -0.7222), (1.626, -0.7504, -1.042), (1.767, -1.292, -0.3637), (1.672, -1.23, -0.7057), (1.528, -1.151, -1.004), (0.0, -2.435, 4.657e-10), (0.0, -2.39, 0.4293), (1.863e-09, -2.255, 0.8361), (0.0, -2.032, 1.198), (-0.4555, -2.39, 0.0), (-0.8871, -2.255, -1.863e-09), (-1.271, -2.032, 7.451e-09), (0.0, -2.39, -0.4293), (-1.863e-09, -2.255, -0.8361), (0.0, -2.032, -1.198), (0.4555, -2.39, 0.0), (0.8871, -2.255, 1.863e-09), (1.271, -2.032, 7.451e-09), (0.446, -2.346, 0.4203), (0.4258, -2.213, 0.8188), (0.4035, -1.993, 1.174), (0.8687, -2.213, 0.4013), (0.8284, -2.089, 0.7807), (0.7807, -1.886, 1.116), (1.245, -1.993, 0.3803), (1.184, -1.886, 0.7357), (1.105, -1.719, 1.041), (-0.446, -2.346, 0.4203), (-0.8687, -2.213, 0.4013), (-1.245, -1.993, 0.3803), (-0.4258, -2.213, 0.8188), (-0.8284, -2.089, 0.7807), (-1.184, -1.886, 0.7357), (-0.4035, -1.993, 1.174), (-0.7807, -1.886, 1.116), (-1.105, -1.719, 1.041), (-0.446, -2.346, -0.4203), (-0.4258, -2.213, -0.8188), (-0.4035, -1.993, -1.174), (-0.8687, -2.213, -0.4013), (-0.8284, -2.089, -0.7807), (-0.7807, -1.886, -1.116), (-1.245, -1.993, -0.3803), (-1.184, -1.886, -0.7357), (-1.105, -1.719, -1.041), (0.446, -2.346, -0.4203), (0.8687, -2.213, -0.4013), (1.245, -1.993, -0.3803), (0.4258, -2.213, -0.8188), (0.8284, -2.089, -0.7807), (1.184, -1.886, -0.7357), (0.4035, -1.993, -1.174), (0.7807, -1.886, -1.116), (1.105, -1.719, -1.041), (0.00161, 0.2353, -1.844), (-0.3948, 0.2557, -1.812), (-0.778, 0.1975, -1.718), (-1.125, 0.2063, -1.561), (0.3974, 0.1988, -1.812), (0.782, 0.2897, -1.718), (1.128, 0.242, -1.561), (-5.799e-06, -0.3393, -1.868), (1.863e-09, -0.8516, -1.821), (0.0, -1.319, -1.698), (-0.3981, -0.3298, -1.834), (-0.7801, -0.3109, -1.735), (-1.13, -0.292, -1.573), (-0.3919, -0.8331, -1.787), (-0.7664, -0.794, -1.689), (-1.106, -0.7504, -1.532), (-0.386, -1.292, -1.665), (-0.7489, -1.231, -1.576), (-1.065, -1.151, -1.44), (0.3981, -0.3298, -1.834), (0.3919, -0.8331, -1.787), (0.386, -1.292, -1.665), (0.7801, -0.3109, -1.735), (0.7664, -0.794, -1.689), (0.7489, -1.231, -1.576), (1.13, -0.2919, -1.573), (1.106, -0.7504, -1.532), (1.065, -1.151, -1.44), (0.008069, 0.3928, 1.844), (0.4025, 0.3183, 1.812), (0.7816, 0.2809, 1.718), (1.129, 0.2811, 1.561), (-0.3929, 0.3004, 1.812), (-0.7778, 0.2053, 1.718), (-1.125, 0.2205, 1.561), (3.967e-06, -0.3393, 1.868), (-1.863e-09, -0.8516, 1.821), (0.0, -1.319, 1.698), (0.3981, -0.3298, 1.834), (0.7801, -0.3109, 1.735), (1.13, -0.2919, 1.573), (0.3919, -0.8331, 1.787), (0.7664, -0.794, 1.689), (1.106, -0.7504, 1.532), (0.386, -1.292, 1.665), (0.7489, -1.231, 1.576), (1.065, -1.151, 1.44), (-0.3981, -0.3298, 1.834), (-0.3919, -0.8331, 1.787), (-0.386, -1.292, 1.665), (-0.7801, -0.3109, 1.735), (-0.7664, -0.794, 1.689), (-0.7489, -1.231, 1.576), (-1.13, -0.292, 1.573), (-1.106, -0.7504, 1.532), (-1.065, -1.151, 1.44), (-1.359, -1.479, -0.9902), (-1.472, -1.601, -0.704), (-1.552, -1.686, -0.3651), (-1.584, -1.719, 1.118e-08), (-1.552, -1.686, 0.3651), (-1.472, -1.601, 0.704), (-1.359, -1.479, 0.9902), (-1.328, -1.107, 1.251), (-1.397, -0.7275, 1.316), (-1.431, -0.2825, 1.349), (-1.42, 0.2981, 1.342), (-1.422, 0.2447, -1.342), (-1.431, -0.2825, -1.349), (-1.397, -0.7275, -1.316), (-1.328, -1.107, -1.251), (1.426, 0.2486, 1.342), (1.431, -0.2825, 1.349), (1.397, -0.7275, 1.316), (1.328, -1.107, 1.251), (1.359, -1.479, 0.9902), (1.472, -1.601, 0.704), (1.552, -1.686, 0.3651), (1.584, -1.719, 9.313e-09), (1.552, -1.686, -0.3651), (1.472, -1.601, -0.704), (1.359, -1.479, -0.9902), (1.328, -1.107, -1.251), (1.397, -0.7275, -1.316), (1.431, -0.2825, -1.349), (1.424, 0.2001, -1.342), (1.051, -1.479, 1.281), (0.7471, -1.601, 1.388), (0.3875, -1.686, 1.463), (0.0, -1.72, 1.493), (-0.3875, -1.686, 1.463), (-0.7471, -1.601, 1.388), (-1.051, -1.479, 1.281), (-1.051, -1.479, -1.281), (-0.7471, -1.601, -1.388), (-0.3875, -1.686, -1.463), (0.0, -1.72, -1.493), (0.3875, -1.686, -1.463), (0.7471, -1.601, -1.388), (1.051, -1.479, -1.281), (-1.25, -1.359, -1.178), (-1.25, -1.359, 1.178), (1.25, -1.359, -1.178), (1.25, -1.359, 1.178), (-1.934, 0.3172, 0.1872), (-1.869, 0.2801, 0.5538), (-1.737, 0.2555, 0.897), (-1.536, 0.2881, 1.201), (-1.936, 0.2719, -0.1872), (-1.871, 0.2314, -0.5538), (-1.739, 0.2019, -0.897), (-1.538, 0.2469, -1.201), (1.94, 0.2145, 0.1873), (1.874, 0.2244, 0.5538), (1.741, 0.2368, 0.897), (1.544, 0.3035, 1.201), (1.941, 0.233, -0.1872), (1.876, 0.291, -0.5538), (1.74, 0.2282, -0.8971), (1.544, 0.2913, -1.201), (-0.1956, 0.2687, -1.828), (-0.5849, 0.2621, -1.765), (-0.9513, 0.21, -1.639), (-1.274, 0.2076, -1.451), (0.2022, 0.2815, -1.828), (0.591, 0.2728, -1.765), (0.9545, 0.2591, -1.639), (1.276, 0.2155, -1.451), (0.2057, 0.3653, 1.828), (0.5912, 0.28, 1.765), (0.9543, 0.2532, 1.639), (1.277, 0.2611, 1.451), (-0.1951, 0.2804, 1.828), (-0.582, 0.3318, 1.765), (-0.9518, 0.1976, 1.639), (-1.27, 0.306, 1.451)], [], [(0, 7, 10, 1, 209), (1, 10, 11, 2, 210), (2, 11, 12, 3, 211), (3, 12, 170, 171, 212), (7, 8, 13, 10), (10, 13, 14, 11), (11, 14, 15, 12), (12, 15, 169, 170), (8, 9, 16, 13), (13, 16, 17, 14), (14, 17, 18, 15), (15, 18, 168, 169), (9, 164, 165, 16), (16, 165, 166, 17), (17, 166, 167, 18), (18, 167, 206, 168), (0, 213, 4, 19, 7), (7, 19, 20, 8), (8, 20, 21, 9), (9, 21, 163, 164), (4, 214, 5, 22, 19), (19, 22, 23, 20), (20, 23, 24, 21), (21, 24, 162, 163), (5, 215, 6, 25, 22), (22, 25, 26, 23), (23, 26, 27, 24), (24, 27, 161, 162), (6, 216, 172, 173, 25), (25, 173, 174, 26), (26, 174, 175, 27), (27, 175, 205, 161), (28, 217, 29, 38, 32), (32, 38, 39, 33), (33, 39, 40, 34), (34, 40, 182, 183), (29, 218, 30, 41, 38), (38, 41, 42, 39), (39, 42, 43, 40), (40, 43, 181, 182), (30, 219, 31, 44, 41), (41, 44, 45, 42), (42, 45, 46, 43), (43, 46, 180, 181), (31, 220, 176, 177, 44), (44, 177, 178, 45), (45, 178, 179, 46), (46, 179, 208, 180), (28, 32, 47, 35, 221), (35, 47, 48, 36, 222), (36, 48, 49, 37, 223), (37, 49, 189, 190, 224), (32, 33, 50, 47), (47, 50, 51, 48), (48, 51, 52, 49), (49, 52, 188, 189), (33, 34, 53, 50), (50, 53, 54, 51), (51, 54, 55, 52), (52, 55, 187, 188), (34, 183, 184, 53), (53, 184, 185, 54), (54, 185, 186, 55), (55, 186, 207, 187), (56, 66, 69, 57), (57, 69, 70, 58), (58, 70, 71, 59), (59, 71, 193, 194), (66, 67, 72, 69), (69, 72, 73, 70), (70, 73, 74, 71), (71, 74, 192, 193), (67, 68, 75, 72), (72, 75, 76, 73), (73, 76, 77, 74), (74, 77, 191, 192), (68, 183, 182, 75), (75, 182, 181, 76), (76, 181, 180, 77), (77, 180, 208, 191), (56, 57, 78, 60), (60, 78, 79, 61), (61, 79, 80, 62), (62, 80, 165, 164), (57, 58, 81, 78), (78, 81, 82, 79), (79, 82, 83, 80), (80, 83, 166, 165), (58, 59, 84, 81), (81, 84, 85, 82), (82, 85, 86, 83), (83, 86, 167, 166), (59, 194, 195, 84), (84, 195, 196, 85), (85, 196, 197, 86), (86, 197, 206, 167), (56, 60, 87, 63), (63, 87, 88, 64), (64, 88, 89, 65), (65, 89, 200, 201), (60, 61, 90, 87), (87, 90, 91, 88), (88, 91, 92, 89), (89, 92, 199, 200), (61, 62, 93, 90), (90, 93, 94, 91), (91, 94, 95, 92), (92, 95, 198, 199), (62, 164, 163, 93), (93, 163, 162, 94), (94, 162, 161, 95), (95, 161, 205, 198), (56, 63, 96, 66), (66, 96, 97, 67), (67, 97, 98, 68), (68, 98, 184, 183), (63, 64, 99, 96), (96, 99, 100, 97), (97, 100, 101, 98), (98, 101, 185, 184), (64, 65, 102, 99), (99, 102, 103, 100), (100, 103, 104, 101), (101, 104, 186, 185), (65, 201, 202, 102), (102, 202, 203, 103), (103, 203, 204, 104), (104, 204, 207, 186), (105, 112, 115, 106, 225), (106, 115, 116, 107, 226), (107, 116, 117, 108, 227), (108, 117, 173, 172, 228), (112, 113, 118, 115), (115, 118, 119, 116), (116, 119, 120, 117), (117, 120, 174, 173), (113, 114, 121, 118), (118, 121, 122, 119), (119, 122, 123, 120), (120, 123, 175, 174), (114, 201, 200, 121), (121, 200, 199, 122), (122, 199, 198, 123), (123, 198, 205, 175), (105, 229, 109, 124, 112), (112, 124, 125, 113), (113, 125, 126, 114), (114, 126, 202, 201), (109, 230, 110, 127, 124), (124, 127, 128, 125), (125, 128, 129, 126), (126, 129, 203, 202), (110, 231, 111, 130, 127), (127, 130, 131, 128), (128, 131, 132, 129), (129, 132, 204, 203), (111, 232, 190, 189, 130), (130, 189, 188, 131), (131, 188, 187, 132), (132, 187, 207, 204), (133, 140, 143, 134, 233), (134, 143, 144, 135, 234), (135, 144, 145, 136, 235), (136, 145, 177, 176, 236), (140, 141, 146, 143), (143, 146, 147, 144), (144, 147, 148, 145), (145, 148, 178, 177), (141, 142, 149, 146), (146, 149, 150, 147), (147, 150, 151, 148), (148, 151, 179, 178), (142, 194, 193, 149), (149, 193, 192, 150), (150, 192, 191, 151), (151, 191, 208, 179), (133, 237, 137, 152, 140), (140, 152, 153, 141), (141, 153, 154, 142), (142, 154, 195, 194), (137, 238, 138, 155, 152), (152, 155, 156, 153), (153, 156, 157, 154), (154, 157, 196, 195), (138, 239, 139, 158, 155), (155, 158, 159, 156), (156, 159, 160, 157), (157, 160, 197, 196), (139, 240, 171, 170, 158), (158, 170, 169, 159), (159, 169, 168, 160), (160, 168, 206, 197), (450, 242, 251, 248, 241), (451, 243, 252, 251, 242), (452, 244, 253, 252, 243), (453, 412, 411, 253, 244), (251, 254, 249, 248), (252, 255, 254, 251), (253, 256, 255, 252), (411, 410, 256, 253), (254, 257, 250, 249), (255, 258, 257, 254), (256, 259, 258, 255), (410, 409, 259, 256), (257, 406, 405, 250), (258, 407, 406, 257), (259, 408, 407, 258), (409, 447, 408, 259), (248, 260, 245, 454, 241), (249, 261, 260, 248), (250, 262, 261, 249), (405, 404, 262, 250), (260, 263, 246, 455, 245), (261, 264, 263, 260), (262, 265, 264, 261), (404, 403, 265, 262), (263, 266, 247, 456, 246), (264, 267, 266, 263), (265, 268, 267, 264), (403, 402, 268, 265), (266, 414, 413, 457, 247), (267, 415, 414, 266), (268, 416, 415, 267), (402, 446, 416, 268), (273, 279, 270, 458, 269), (274, 280, 279, 273), (275, 281, 280, 274), (424, 423, 281, 275), (279, 282, 271, 459, 270), (280, 283, 282, 279), (281, 284, 283, 280), (423, 422, 284, 281), (282, 285, 272, 460, 271), (283, 286, 285, 282), (284, 287, 286, 283), (422, 421, 287, 284), (285, 418, 417, 461, 272), (286, 419, 418, 285), (287, 420, 419, 286), (421, 449, 420, 287), (462, 276, 288, 273, 269), (463, 277, 289, 288, 276), (464, 278, 290, 289, 277), (465, 431, 430, 290, 278), (288, 291, 274, 273), (289, 292, 291, 288), (290, 293, 292, 289), (430, 429, 293, 290), (291, 294, 275, 274), (292, 295, 294, 291), (293, 296, 295, 292), (429, 428, 296, 293), (294, 425, 424, 275), (295, 426, 425, 294), (296, 427, 426, 295), (428, 448, 427, 296), (298, 310, 307, 297), (299, 311, 310, 298), (300, 312, 311, 299), (435, 434, 312, 300), (310, 313, 308, 307), (311, 314, 313, 310), (312, 315, 314, 311), (434, 433, 315, 312), (313, 316, 309, 308), (314, 317, 316, 313), (315, 318, 317, 314), (433, 432, 318, 315), (316, 423, 424, 309), (317, 422, 423, 316), (318, 421, 422, 317), (432, 449, 421, 318), (301, 319, 298, 297), (302, 320, 319, 301), (303, 321, 320, 302), (405, 406, 321, 303), (319, 322, 299, 298), (320, 323, 322, 319), (321, 324, 323, 320), (406, 407, 324, 321), (322, 325, 300, 299), (323, 326, 325, 322), (324, 327, 326, 323), (407, 408, 327, 324), (325, 436, 435, 300), (326, 437, 436, 325), (327, 438, 437, 326), (408, 447, 438, 327), (304, 328, 301, 297), (305, 329, 328, 304), (306, 330, 329, 305), (442, 441, 330, 306), (328, 331, 302, 301), (329, 332, 331, 328), (330, 333, 332, 329), (441, 440, 333, 330), (331, 334, 303, 302), (332, 335, 334, 331), (333, 336, 335, 332), (440, 439, 336, 333), (334, 404, 405, 303), (335, 403, 404, 334), (336, 402, 403, 335), (439, 446, 402, 336), (307, 337, 304, 297), (308, 338, 337, 307), (309, 339, 338, 308), (424, 425, 339, 309), (337, 340, 305, 304), (338, 341, 340, 337), (339, 342, 341, 338), (425, 426, 342, 339), (340, 343, 306, 305), (341, 344, 343, 340), (342, 345, 344, 341), (426, 427, 345, 342), (343, 443, 442, 306), (344, 444, 443, 343), (345, 445, 444, 344), (427, 448, 445, 345), (466, 347, 356, 353, 346), (467, 348, 357, 356, 347), (468, 349, 358, 357, 348), (469, 413, 414, 358, 349), (356, 359, 354, 353), (357, 360, 359, 356), (358, 361, 360, 357), (414, 415, 361, 358), (359, 362, 355, 354), (360, 363, 362, 359), (361, 364, 363, 360), (415, 416, 364, 361), (362, 441, 442, 355), (363, 440, 441, 362), (364, 439, 440, 363), (416, 446, 439, 364), (353, 365, 350, 470, 346), (354, 366, 365, 353), (355, 367, 366, 354), (442, 443, 367, 355), (365, 368, 351, 471, 350), (366, 369, 368, 365), (367, 370, 369, 366), (443, 444, 370, 367), (368, 371, 352, 472, 351), (369, 372, 371, 368), (370, 373, 372, 369), (444, 445, 373, 370), (371, 430, 431, 473, 352), (372, 429, 430, 371), (373, 428, 429, 372), (445, 448, 428, 373), (474, 375, 384, 381, 374), (475, 376, 385, 384, 375), (476, 377, 386, 385, 376), (477, 417, 418, 386, 377), (384, 387, 382, 381), (385, 388, 387, 384), (386, 389, 388, 385), (418, 419, 389, 386), (387, 390, 383, 382), (388, 391, 390, 387), (389, 392, 391, 388), (419, 420, 392, 389), (390, 434, 435, 383), (391, 433, 434, 390), (392, 432, 433, 391), (420, 449, 432, 392), (381, 393, 378, 478, 374), (382, 394, 393, 381), (383, 395, 394, 382), (435, 436, 395, 383), (393, 396, 379, 479, 378), (394, 397, 396, 393), (395, 398, 397, 394), (436, 437, 398, 395), (396, 399, 380, 480, 379), (397, 400, 399, 396), (398, 401, 400, 397), (437, 438, 401, 398), (399, 411, 412, 481, 380), (400, 410, 411, 399), (401, 409, 410, 400), (438, 447, 409, 401), (209, 1, 242, 450), (210, 2, 243, 451), (211, 3, 244, 452), (212, 171, 412, 453), (4, 213, 454, 245), (5, 214, 455, 246), (6, 215, 456, 247), (172, 216, 457, 413), (29, 217, 458, 270), (30, 218, 459, 271), (31, 219, 460, 272), (176, 220, 461, 417), (221, 35, 276, 462), (222, 36, 277, 463), (223, 37, 278, 464), (224, 190, 431, 465), (225, 106, 347, 466), (226, 107, 348, 467), (227, 108, 349, 468), (228, 172, 413, 469), (109, 229, 470, 350), (110, 230, 471, 351), (111, 231, 472, 352), (190, 232, 473, 431), (233, 134, 375, 474), (234, 135, 376, 475), (235, 136, 377, 476), (236, 176, 417, 477), (137, 237, 478, 378), (138, 238, 479, 379), (139, 239, 480, 380), (171, 240, 481, 412), (0, 209, 450, 241), (1, 210, 451, 242), (2, 211, 452, 243), (3, 212, 453, 244), (213, 0, 241, 454), (214, 4, 245, 455), (215, 5, 246, 456), (216, 6, 247, 457), (217, 28, 269, 458), (218, 29, 270, 459), (219, 30, 271, 460), (220, 31, 272, 461), (28, 221, 462, 269), (35, 222, 463, 276), (36, 223, 464, 277), (37, 224, 465, 278), (105, 225, 466, 346), (106, 226, 467, 347), (107, 227, 468, 348), (108, 228, 469, 349), (229, 105, 346, 470), (230, 109, 350, 471), (231, 110, 351, 472), (232, 111, 352, 473), (133, 233, 474, 374), (134, 234, 475, 375), (135, 235, 476, 376), (136, 236, 477, 377), (237, 133, 374, 478), (238, 137, 378, 479), (239, 138, 379, 480), (240, 139, 380, 481)])
me_cube_002.polygons.foreach_set('use_smooth', [True] * 448)
me_cube_002.use_remesh_preserve_volume = False
me_cube_002.use_remesh_preserve_attributes = False
me_cube_002.use_mirror_vertex_groups = False
me_cube_002.update()

# ---- objects
ob_cube_001 = bpy.data.objects.new('Cube.001', me_cube_003)
ob_cube = bpy.data.objects.new('Cube', me_cube_002)

# ---- transforms, parenting, visibility, modifiers, constraints
ob_cube_001.location = (0.0, 3.026, 0.0)
ob_cube_001.lineart.crease_threshold = 0.0
ob_cube.location = (0.0, 1.936, 0.0)
ob_cube.lineart.crease_threshold = 0.0

# ---- collection membership
col_collection_1.objects.link(ob_cube_001)
col_collection_1.objects.link(ob_cube)

# ---- scene / render settings (as saved in the file)
scene.frame_start = 1; scene.frame_end = 250; scene.frame_set(1)
scene.render.engine = 'BLENDER_EEVEE_NEXT'
scene.render.resolution_percentage = 50
scene.render.dither_intensity = 0.0
scene.cycles.use_denoising = False
scene.cycles.samples = 128
scene.cycles.sampling_pattern = 'TABULATED_SOBOL'
scene.cycles.light_sampling_threshold = 0.0
scene.cycles.use_adaptive_sampling = False
scene.cycles.use_light_tree = False
scene.cycles.blur_glossy = 0.0
scene.cycles.sample_clamp_indirect = 0.0
scene.view_settings.view_transform = 'Standard'
bpy.context.view_layer.update()

# ---- added for rendering (the .blend has no active camera and no usable light): camera, sun
cam_auto = bpy.data.cameras.new('AutoCamera')
cam_auto.lens = 50.0
cam_auto.sensor_width = 36.0
cam_auto.clip_end = 1000.0
ob_auto_camera = bpy.data.objects.new('AutoCamera', cam_auto)
scene.collection.objects.link(ob_auto_camera)
ob_auto_camera.location = (7.77195, -6.64906, 6.21756)
ob_auto_camera.rotation_euler = (1.09748, -7.21219e-08, 0.694738)
scene.camera = ob_auto_camera
light_auto_sun = bpy.data.lights.new('AutoSun', 'SUN')
light_auto_sun.energy = 3.0
light_auto_sun.angle = 0.0523599
ob_auto_sun = bpy.data.objects.new('AutoSun', light_auto_sun)
scene.collection.objects.link(ob_auto_sun)
ob_auto_sun.rotation_euler = (0.872665, 0.174533, 0.523599)
bpy.context.view_layer.update()
